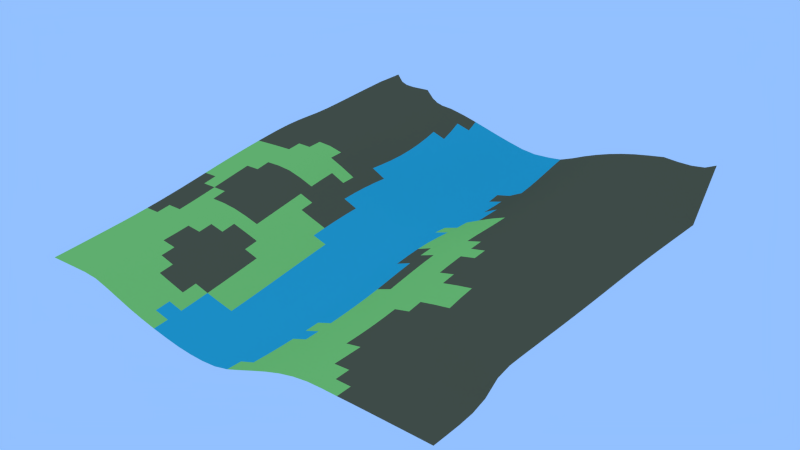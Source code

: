 # Source: Grid.027.blend  (saved by Blender 2.69.0; exported with 4.5.12 LTS)
import bpy
from mathutils import Matrix  # noqa: F401  (used for matrix-valued properties, if any)

bpy.ops.wm.read_factory_settings(use_empty=True)
scene = bpy.context.scene
scene.name = 'Scene'

# ---- collections
col_collection_1 = bpy.data.collections.new('Collection 1'); scene.collection.children.link(col_collection_1)

# ---- materials (node trees are filled in below, after node groups)
mat_grass_grass0_jm3 = bpy.data.materials.new('grass/grass0.jm3')
mat_grass_grass0_jm3.alpha_threshold = 0.0
mat_grass_grass0_jm3.use_transparent_shadow = False
mat_grass_grass0_jm3.diffuse_color = (0.3919, 0.8, 0.1586, 1.0)
mat_grass_grass0_jm3.roughness = 0.5
mat_grass_grass0_jm3.specular_intensity = 0.0
mat_grass_grass0_jm3.line_color = (0.0, 0.0, 0.0, 1.0)
mat_grass_grass1_jm3 = bpy.data.materials.new('grass/grass1.jm3')
mat_grass_grass1_jm3.alpha_threshold = 0.0
mat_grass_grass1_jm3.use_transparent_shadow = False
mat_grass_grass1_jm3.diffuse_color = (0.2639, 0.8, 0.09108, 1.0)
mat_grass_grass1_jm3.roughness = 0.5
mat_grass_grass1_jm3.specular_intensity = 0.0
mat_grass_grass1_jm3.line_color = (0.0, 0.0, 0.0, 1.0)
mat_mud_mud1_j3m = bpy.data.materials.new('mud/mud1.j3m')
mat_mud_mud1_j3m.alpha_threshold = 0.0
mat_mud_mud1_j3m.use_transparent_shadow = False
mat_mud_mud1_j3m.diffuse_color = (0.0386, 0.5074, 0.5705, 1.0)
mat_mud_mud1_j3m.roughness = 0.5
mat_mud_mud1_j3m.specular_intensity = 0.0
mat_mud_mud1_j3m.line_color = (0.0, 0.0, 0.0, 1.0)
mat_sand_sand0_jm3 = bpy.data.materials.new('sand/sand0.jm3')
mat_sand_sand0_jm3.alpha_threshold = 0.0
mat_sand_sand0_jm3.use_transparent_shadow = False
mat_sand_sand0_jm3.diffuse_color = (0.6725, 0.8689, 0.2102, 1.0)
mat_sand_sand0_jm3.roughness = 0.5
mat_sand_sand0_jm3.specular_intensity = 0.0
mat_sand_sand0_jm3.line_color = (0.0, 0.0, 0.0, 1.0)
mat_grass_grass2_jm3 = bpy.data.materials.new('grass/grass2.jm3')
mat_grass_grass2_jm3.alpha_threshold = 0.0
mat_grass_grass2_jm3.use_transparent_shadow = False
mat_grass_grass2_jm3.diffuse_color = (0.3065, 0.5173, 0.1043, 1.0)
mat_grass_grass2_jm3.roughness = 0.5
mat_grass_grass2_jm3.specular_intensity = 0.0
mat_grass_grass2_jm3.line_color = (0.0, 0.0, 0.0, 1.0)
mat_snow_snow1_jm3 = bpy.data.materials.new('snow/snow1.jm3')
mat_snow_snow1_jm3.alpha_threshold = 0.0
mat_snow_snow1_jm3.use_transparent_shadow = False
mat_snow_snow1_jm3.diffuse_color = (1.0, 1.0, 1.0, 1.0)
mat_snow_snow1_jm3.roughness = 0.5
mat_snow_snow1_jm3.specular_intensity = 0.6
mat_snow_snow1_jm3.line_color = (0.0, 0.0, 0.0, 1.0)
mat_stone_stone0_jm3 = bpy.data.materials.new('stone/stone0.jm3')
mat_stone_stone0_jm3.alpha_threshold = 0.0
mat_stone_stone0_jm3.use_transparent_shadow = False
mat_stone_stone0_jm3.diffuse_color = (0.3447, 0.4292, 0.4171, 1.0)
mat_stone_stone0_jm3.roughness = 0.5
mat_stone_stone0_jm3.line_color = (0.0, 0.0, 0.0, 1.0)
mat_snow_snow0_jm3 = bpy.data.materials.new('snow/snow0.jm3')
mat_snow_snow0_jm3.alpha_threshold = 0.0
mat_snow_snow0_jm3.use_transparent_shadow = False
mat_snow_snow0_jm3.diffuse_color = (0.6664, 0.7293, 0.8, 1.0)
mat_snow_snow0_jm3.roughness = 0.5
mat_snow_snow0_jm3.line_color = (0.0, 0.0, 0.0, 1.0)
mat_stone_stone1_jm3 = bpy.data.materials.new('stone/stone1.jm3')
mat_stone_stone1_jm3.alpha_threshold = 0.0
mat_stone_stone1_jm3.use_transparent_shadow = False
mat_stone_stone1_jm3.diffuse_color = (0.4219, 0.448, 0.448, 1.0)
mat_stone_stone1_jm3.roughness = 0.5
mat_stone_stone1_jm3.line_color = (0.0, 0.0, 0.0, 1.0)
mat_stone_stone2_jm3 = bpy.data.materials.new('stone/stone2.jm3')
mat_stone_stone2_jm3.alpha_threshold = 0.0
mat_stone_stone2_jm3.use_transparent_shadow = False
mat_stone_stone2_jm3.diffuse_color = (0.3449, 0.3672, 0.3672, 1.0)
mat_stone_stone2_jm3.roughness = 0.5
mat_stone_stone2_jm3.line_color = (0.0, 0.0, 0.0, 1.0)
mat_grass_grass3_jm3 = bpy.data.materials.new('grass/grass3.jm3')
mat_grass_grass3_jm3.alpha_threshold = 0.0
mat_grass_grass3_jm3.use_transparent_shadow = False
mat_grass_grass3_jm3.diffuse_color = (0.1797, 0.281, 0.1422, 1.0)
mat_grass_grass3_jm3.roughness = 0.5
mat_grass_grass3_jm3.line_color = (0.0, 0.0, 0.0, 1.0)
mat_dirt_dirt02_jm3 = bpy.data.materials.new('dirt/dirt02.jm3')
mat_dirt_dirt02_jm3.alpha_threshold = 0.0
mat_dirt_dirt02_jm3.use_transparent_shadow = False
mat_dirt_dirt02_jm3.diffuse_color = (0.1679, 0.134, 0.06481, 1.0)
mat_dirt_dirt02_jm3.roughness = 0.5
mat_dirt_dirt02_jm3.line_color = (0.0, 0.0, 0.0, 1.0)
mat_stadtgebiet = bpy.data.materials.new('Stadtgebiet')
mat_stadtgebiet.alpha_threshold = 0.0
mat_stadtgebiet.use_transparent_shadow = False
mat_stadtgebiet.diffuse_color = (0.8, 0.09387, 0.0633, 1.0)
mat_stadtgebiet.roughness = 0.5
mat_stadtgebiet.line_color = (0.0, 0.0, 0.0, 1.0)
mat_marmor_marmor1_jm3 = bpy.data.materials.new('marmor/marmor1.jm3')
mat_marmor_marmor1_jm3.alpha_threshold = 0.0
mat_marmor_marmor1_jm3.use_transparent_shadow = False
mat_marmor_marmor1_jm3.diffuse_color = (0.2491, 0.3032, 0.3032, 1.0)
mat_marmor_marmor1_jm3.roughness = 0.5
mat_marmor_marmor1_jm3.line_color = (0.0, 0.0, 0.0, 1.0)
mat_sand_sand2_jm3 = bpy.data.materials.new('sand/sand2.jm3')
mat_sand_sand2_jm3.alpha_threshold = 0.0
mat_sand_sand2_jm3.use_transparent_shadow = False
mat_sand_sand2_jm3.diffuse_color = (0.7328, 0.8, 0.1837, 1.0)
mat_sand_sand2_jm3.roughness = 0.5
mat_sand_sand2_jm3.line_color = (0.0, 0.0, 0.0, 1.0)

# ---- material node trees

# ---- world
world_world = bpy.data.worlds.new('World'); scene.world = world_world
world_world.color = (0.2903, 0.53, 1.0)
world_world.use_sun_shadow = False
world_world.sun_shadow_jitter_overblur = 0.0
world_world.cycles.sampling_method = 'MANUAL'
world_world.cycles.sample_map_resolution = 256

# ---- meshes
me_grid_027 = bpy.data.meshes.new('Grid.027')
me_grid_027.from_pydata([(110.2, -114.1, -5.147), (102.6, -114.1, -5.13), (95.03, -114.1, -5.121), (87.43, -114.1, -5.122), (79.84, -114.1, -5.134), (72.24, -114.1, -5.154), (110.2, -106.5, -5.123), (102.6, -106.5, -5.096), (95.03, -106.5, -5.071), (87.43, -106.5, -5.052), (79.84, -106.5, -5.046), (72.24, -106.5, -5.051), (64.65, -106.5, -5.043), (110.2, -98.88, -4.989), (102.6, -98.88, -4.959), (95.03, -98.88, -4.935), (87.44, -98.89, -4.911), (79.84, -98.9, -4.91), (72.24, -98.9, -4.922), (64.65, -98.92, -4.905), (110.2, -91.28, -4.384), (102.6, -91.28, -4.402), (95.03, -91.28, -4.488), (87.44, -91.29, -4.536), (79.84, -91.29, -4.612), (72.24, -91.3, -4.695), (64.65, -91.31, -4.706), (57.04, -91.35, -4.703), (-56.96, -92.19, -11.55), (110.2, -83.68, -2.249), (102.6, -83.68, -2.581), (95.03, -83.69, -3.24), (87.44, -83.69, -3.599), (79.84, -83.69, -3.956), (72.24, -83.7, -4.256), (64.65, -83.72, -4.376), (57.04, -83.75, -4.482), (49.44, -83.81, -5.254), (-56.95, -84.5, -10.4), (110.2, -76.08, 2.825), (102.6, -76.08, 1.543), (95.03, -76.09, -0.5835), (87.44, -76.09, -1.698), (79.84, -76.09, -2.699), (72.24, -76.1, -3.467), (64.64, -76.12, -3.842), (57.04, -76.16, -4.144), (49.43, -76.21, -5.042), (41.83, -76.27, -6.631), (-49.35, -76.79, -11.41), (-56.95, -76.82, -9.208), (-64.54, -76.85, -7.005), (110.2, -68.49, 4.405), (102.6, -68.49, 4.024), (95.03, -68.49, 2.725), (87.44, -68.49, 1.093), (79.84, -68.49, -0.7448), (72.24, -68.5, -2.235), (64.64, -68.53, -3.05), (57.04, -68.57, -3.61), (49.43, -68.62, -4.648), (-41.75, -69.11, -12.34), (-49.35, -69.14, -10.19), (-56.94, -69.16, -8.0), (-64.53, -69.18, -5.86), (-72.13, -69.2, -4.02), (-79.72, -69.23, -3.118), (110.2, -60.89, 4.541), (102.6, -60.89, 4.52), (95.03, -60.89, 4.252), (87.44, -60.89, 3.359), (79.84, -60.9, 1.496), (72.24, -60.9, -0.6306), (64.64, -60.93, -1.99), (57.04, -60.98, -2.828), (49.43, -61.02, -4.006), (-49.34, -61.5, -8.953), (-56.94, -61.52, -6.773), (-64.53, -61.53, -4.7), (110.2, -53.29, 4.521), (102.6, -53.29, 4.535), (95.03, -53.3, 4.526), (87.44, -53.3, 4.33), (79.84, -53.3, 3.339), (72.24, -53.31, 1.103), (64.64, -53.34, -0.6744), (57.03, -53.38, -1.749), (-56.93, -53.89, -5.528), (-110.1, -54.12, -1.33), (110.2, -45.7, 4.498), (102.6, -45.7, 4.513), (95.03, -45.7, 4.531), (87.44, -45.7, 4.528), (79.84, -45.7, 4.219), (72.24, -45.71, 2.599), (-102.5, -46.44, -0.1823), (-110.1, -46.47, -0.2808), (110.2, -38.1, 4.483), (102.6, -38.1, 4.505), (95.03, -38.1, 4.538), (87.44, -38.11, 4.58), (79.84, -38.11, 4.574), (72.24, -38.11, 3.867), (-56.93, -38.68, -2.994), (-102.5, -38.81, 0.9975), (-110.1, -38.83, 0.8538), (110.2, -30.51, 4.488), (102.6, -30.51, 4.531), (95.03, -30.51, 4.592), (87.43, -30.51, 4.666), (79.84, -30.52, 4.739), (72.24, -30.52, 4.518), (-64.52, -31.1, 0.3087), (-72.12, -31.11, 1.854), (-79.71, -31.13, 2.539), (-110.1, -31.21, 2.055), (110.2, -22.91, 4.526), (102.6, -22.91, 4.604), (95.03, -22.92, 4.704), (87.43, -22.92, 4.821), (79.83, -22.93, 4.951), (72.24, -22.94, 4.908), (64.64, -22.96, 4.155), (57.03, -22.99, 2.924), (-56.93, -23.5, -0.4412), (-64.53, -23.51, 1.658), (-72.12, -23.52, 3.273), (-79.72, -23.54, 3.961), (-87.31, -23.56, 3.904), (110.2, -15.32, 4.601), (102.6, -15.32, 4.726), (95.03, -15.33, 4.883), (87.43, -15.34, 5.069), (79.83, -15.34, 5.262), (72.23, -15.35, 5.261), (64.63, -15.37, 4.719), (57.03, -15.41, 3.664), (49.43, -15.45, 2.213), (-64.53, -15.93, 3.045), (-72.12, -15.94, 4.737), (-79.72, -15.96, 5.4), (-87.31, -15.97, 5.288), (110.2, -7.728, 4.715), (102.6, -7.734, 4.903), (95.02, -7.742, 5.137), (87.42, -7.752, 5.397), (79.82, -7.761, 5.612), (72.23, -7.771, 5.608), (64.63, -7.79, 5.174), (57.03, -7.823, 4.257), (-41.74, -8.315, -3.208), (-64.53, -8.354, 4.45), (-72.12, -8.364, 6.232), (-79.72, -8.372, 6.829), (110.2, -0.1372, 4.865), (102.6, -0.1462, 5.126), (95.02, -0.1569, 5.425), (87.42, -0.168, 5.719), (79.82, -0.1776, 5.914), (72.22, -0.1893, 5.906), (64.62, -0.2119, 5.555), (57.02, -0.2454, 4.758), (-41.74, -0.7338, -2.398), (-49.34, -0.7484, 0.4477), (110.2, 7.452, 5.034), (102.6, 7.442, 5.347), (95.01, 7.43, 5.672), (87.41, 7.419, 5.966), (79.82, 7.408, 6.142), (72.22, 7.391, 6.148), (64.62, 7.362, 5.875), (57.02, 7.325, 5.188), (49.42, 7.286, 4.032), (-49.33, 6.834, 1.334), (110.2, 15.04, 5.188), (102.6, 15.03, 5.517), (95.01, 15.02, 5.844), (87.41, 15.01, 6.132), (79.81, 14.99, 6.304), (72.21, 14.97, 6.341), (64.61, 14.93, 6.142), (57.01, 14.88, 5.525), (49.41, 14.84, 4.381), (41.81, 14.81, 2.627), (110.2, 22.63, 5.297), (102.6, 22.62, 5.622), (95.01, 22.61, 5.943), (87.41, 22.6, 6.228), (79.81, 22.58, 6.407), (72.21, 22.54, 6.485), (64.61, 22.48, 6.352), (57.0, 22.42, 5.768), (49.4, 22.37, 4.564), (41.8, 22.34, 2.73), (-94.89, 21.97, 10.68), (-102.5, 22.0, 10.26), (-110.1, 22.04, 9.751), (110.2, 30.23, 5.352), (102.6, 30.22, 5.666), (95.01, 30.2, 5.977), (87.41, 30.19, 6.26), (79.81, 30.17, 6.455), (72.2, 30.1, 6.588), (64.6, 30.01, 6.515), (56.99, 29.93, 5.925), (49.39, 29.88, 4.683), (41.79, 29.84, 2.827), (-49.3, 29.58, 2.579), (-56.89, 29.58, 6.328), (-87.3, 29.55, 11.51), (-94.89, 29.54, 11.39), (-102.5, 29.56, 11.04), (-110.1, 29.6, 10.55), (110.2, 37.82, 5.355), (102.6, 37.81, 5.655), (95.01, 37.8, 5.95), (87.41, 37.79, 6.23), (79.81, 37.74, 6.454), (72.19, 37.62, 6.661), (64.58, 37.5, 6.641), (56.97, 37.4, 6.079), (49.37, 37.33, 4.86), (41.77, 37.31, 3.004), (-56.86, 37.15, 6.232), (-64.47, 37.16, 9.61), (-72.08, 37.16, 11.22), (-79.69, 37.15, 11.59), (-87.29, 37.12, 11.79), (-94.89, 37.11, 11.8), (-102.5, 37.12, 11.55), (-110.1, 37.15, 11.12), (110.2, 45.42, 5.305), (102.6, 45.41, 5.594), (95.01, 45.4, 5.868), (87.41, 45.37, 6.141), (79.8, 45.27, 6.428), (72.18, 45.08, 6.747), (64.55, 44.9, 6.799), (56.94, 44.78, 6.28), (49.33, 44.72, 5.094), (41.74, 44.71, 3.236), (34.15, 44.74, 0.7609), (26.57, 44.81, -2.29), (-56.81, 44.68, 5.842), (-64.42, 44.72, 9.26), (-72.04, 44.74, 11.05), (-79.66, 44.73, 11.5), (-87.28, 44.7, 11.79), (-94.88, 44.67, 11.9), (-102.5, 44.68, 11.72), (-110.1, 44.71, 11.37), (110.2, 53.01, 5.198), (102.6, 52.99, 5.476), (95.01, 52.97, 5.743), (87.4, 52.87, 6.047), (79.78, 52.65, 6.467), (72.14, 52.39, 6.928), (64.51, 52.19, 7.052), (56.89, 52.07, 6.557), (49.29, 52.03, 5.386), (41.7, 52.04, 3.516), (34.11, 52.11, 0.9983), (26.54, 52.21, -2.106), (-56.73, 52.14, 5.458), (-64.32, 52.2, 8.673), (-71.94, 52.26, 10.66), (-79.6, 52.28, 11.25), (-87.25, 52.25, 11.59), (-94.86, 52.23, 11.75), (-102.5, 52.23, 11.64), (-110.1, 52.26, 11.34), (110.2, 60.32, 5.064), (102.6, 60.26, 5.404), (94.98, 60.14, 5.765), (87.36, 59.95, 6.19), (79.72, 59.7, 6.749), (72.07, 59.46, 7.321), (64.43, 59.31, 7.475), (56.82, 59.23, 6.971), (49.22, 59.23, 5.783), (41.64, 59.29, 3.893), (34.07, 59.4, 1.332), (26.5, 59.55, -1.861), (18.94, 59.74, -5.608), (-56.6, 59.49, 5.351), (-64.14, 59.58, 8.23), (-71.74, 59.68, 10.26), (-79.41, 59.75, 11.04), (-87.1, 59.76, 11.4), (-94.74, 59.74, 11.6), (-102.3, 59.74, 11.56), (-109.9, 59.77, 11.34), (110.2, 66.51, 4.953), (102.6, 66.53, 5.534), (94.91, 66.47, 6.12), (87.26, 66.41, 6.717), (79.61, 66.36, 7.386), (71.96, 66.29, 8.011), (64.33, 66.26, 8.141), (56.72, 66.27, 7.596), (49.13, 66.34, 6.371), (41.57, 66.46, 4.457), (34.01, 66.62, 1.854), (26.45, 66.82, -1.443), (18.9, 67.06, -5.337), (-56.43, 66.72, 5.657), (-63.88, 66.83, 8.219), (-71.39, 66.98, 10.14), (-78.99, 67.11, 11.12), (-86.65, 67.15, 11.55), (-94.28, 67.15, 11.85), (-101.9, 67.18, 11.9), (-109.5, 67.22, 11.78), (110.2, 71.33, 4.869), (102.5, 71.74, 5.84), (94.8, 72.07, 6.756), (87.12, 72.42, 7.595), (79.45, 72.73, 8.396), (71.8, 72.94, 9.029), (64.18, 73.09, 9.102), (56.59, 73.22, 8.491), (49.03, 73.37, 7.214), (41.48, 73.55, 5.26), (33.94, 73.76, 2.612), (26.39, 74.01, -0.7542), (-56.24, 73.81, 6.399), (-63.54, 73.94, 8.702), (-70.9, 74.13, 10.49), (-78.35, 74.33, 11.57), (-85.88, 74.44, 12.09), (-93.44, 74.49, 12.53), (-101.1, 74.56, 12.71), (-108.8, 74.65, 12.64), (110.2, 74.92, 4.808), (102.4, 76.18, 6.339), (94.64, 77.3, 7.702), (86.93, 78.29, 8.843), (79.25, 79.06, 9.784), (71.6, 79.55, 10.39), (63.99, 79.88, 10.37), (56.43, 80.12, 9.663), (48.89, 80.34, 8.3), (41.37, 80.58, 6.283), (33.86, 80.84, 3.594), (26.33, 81.14, 0.205), (-56.05, 80.77, 7.561), (-63.15, 80.92, 9.643), (-70.29, 81.17, 11.3), (-77.54, 81.45, 12.4), (-84.91, 81.66, 12.96), (-92.37, 81.8, 13.44), (-99.98, 81.96, 13.76), (-107.8, 82.13, 13.76), (110.2, 77.43, 4.766), (102.3, 80.29, 7.153), (94.42, 82.64, 9.11), (86.68, 84.39, 10.57), (78.99, 85.58, 11.6), (71.34, 86.29, 12.11), (63.75, 86.72, 11.94), (56.23, 87.02, 11.07), (48.74, 87.29, 9.573), (41.26, 87.56, 7.46), (33.79, 87.87, 4.723), (26.28, 88.21, 1.339), (-55.92, 87.55, 9.062), (-62.72, 87.73, 10.95), (-69.57, 88.08, 12.49), (-76.6, 88.49, 13.58), (-83.79, 88.81, 14.14), (-91.1, 89.08, 14.56), (-98.64, 89.4, 14.96), (-106.6, 89.73, 15.06), (110.2, 78.99, 4.74), (102.0, 84.92, 8.664), (94.09, 88.84, 11.31), (86.37, 91.19, 12.94), (78.66, 92.57, 13.9), (71.0, 93.28, 14.17), (63.45, 93.68, 13.75), (55.98, 93.96, 12.66), (48.56, 94.22, 10.97), (41.15, 94.51, 8.731), (33.73, 94.85, 5.929), (26.26, 95.23, 2.548), (-49.3, 94.22, 8.891), (-55.93, 94.12, 10.81), (-62.27, 94.32, 12.49), (-68.68, 94.83, 13.95), (-75.49, 95.52, 15.08), (-82.57, 95.88, 15.63), (-89.61, 96.27, 15.98), (-96.91, 96.87, 16.39), (-104.9, 97.56, 16.63), (110.2, 79.63, 4.729), (101.3, 92.41, 12.05), (93.59, 97.01, 14.84), (86.03, 99.11, 16.14), (78.28, 100.3, 16.75), (70.55, 100.6, 16.53), (63.05, 100.8, 15.72), (55.68, 100.9, 14.34), (48.37, 101.1, 12.42), (41.06, 101.4, 10.03), (33.72, 101.8, 7.156), (26.32, 102.2, 3.777), (-50.1, 100.7, 11.12), (-56.26, 100.4, 12.71), (-61.74, 100.5, 14.11), (-67.42, 101.4, 15.48), (-74.14, 102.8, 16.83), (-81.41, 102.8, 17.37), (-87.89, 103.2, 17.67), (-94.5, 104.2, 18.08), (-102.5, 105.9, 18.59), (104.1, 111.8, 22.08), (99.44, 109.1, 20.64), (92.94, 108.1, 20.14), (85.87, 108.1, 20.1), (77.86, 108.9, 20.15), (69.84, 108.1, 19.04), (62.53, 107.9, 17.71), (55.33, 107.8, 15.99), (48.16, 108.0, 13.84), (40.98, 108.2, 11.29), (33.78, 108.6, 8.348), (26.52, 109.1, 5.007), (-43.89, 107.9, 11.8), (-51.98, 107.2, 13.72), (-57.29, 106.0, 14.68), (-61.02, 106.0, 15.58), (-65.15, 107.3, 16.72), (-72.27, 111.3, 18.96), (-81.08, 109.5, 19.17), (-86.09, 109.5, 19.33), (-90.77, 111.0, 19.82), (-97.88, 116.0, 21.2), (64.65, -114.2, -5.172), (57.05, -114.2, -5.18), (49.44, -114.2, -5.462), (41.84, -114.3, -6.513), (34.24, -114.4, -8.37), (26.63, -114.5, -10.87), (19.03, -114.6, -13.75), (11.43, -114.6, -16.81), (3.826, -114.7, -19.7), (-3.776, -114.8, -21.53), (-11.38, -114.9, -22.08), (-18.98, -115.0, -21.88), (-26.59, -115.1, -21.14), (-34.19, -115.1, -19.96), (-41.79, -115.2, -18.42), (-49.39, -115.3, -16.61), (-57.0, -115.4, -14.52), (-64.6, -115.4, -12.18), (-72.2, -115.5, -9.669), (-79.81, -115.6, -7.45), (-87.41, -115.7, -6.846), (-95.02, -115.8, -6.96), (-102.6, -115.9, -7.103), (-110.2, -116.0, -7.247), (57.05, -106.6, -5.014), (49.44, -106.6, -5.356), (41.84, -106.7, -6.565), (34.24, -106.8, -8.553), (26.63, -106.8, -11.12), (19.03, -106.9, -14.03), (11.43, -107.0, -17.06), (3.828, -107.0, -19.84), (-3.773, -107.1, -21.47), (-11.37, -107.2, -21.83), (-18.98, -107.3, -21.44), (-26.58, -107.3, -20.55), (-34.18, -107.4, -19.26), (-41.78, -107.5, -17.63), (-49.38, -107.6, -15.77), (-56.98, -107.6, -13.64), (-64.59, -107.7, -11.3), (-72.19, -107.8, -8.85), (-79.79, -107.8, -6.798), (-87.39, -107.9, -6.291), (-95.0, -108.0, -6.393), (-102.6, -108.1, -6.513), (-110.2, -108.2, -6.631), (57.05, -98.95, -4.859), (49.44, -99.01, -5.307), (41.84, -99.07, -6.674), (34.23, -99.14, -8.753), (26.63, -99.2, -11.34), (19.03, -99.25, -14.23), (11.43, -99.3, -17.21), (3.828, -99.35, -19.89), (-3.772, -99.41, -21.33), (-11.37, -99.48, -21.47), (-18.97, -99.57, -20.9), (-26.57, -99.64, -19.85), (-34.17, -99.72, -18.45), (-41.77, -99.79, -16.75), (-49.37, -99.85, -14.81), (-56.97, -99.9, -12.64), (-64.57, -99.96, -10.31), (-72.17, -100.0, -7.94), (-79.77, -100.1, -6.092), (-87.38, -100.1, -5.728), (-94.98, -100.2, -5.816), (-102.6, -100.3, -5.911), (-110.2, -100.4, -6.003), (49.44, -91.4, -5.301), (41.83, -91.46, -6.764), (34.23, -91.52, -8.884), (26.63, -91.58, -11.46), (19.03, -91.63, -14.31), (11.42, -91.67, -17.22), (3.826, -91.71, -19.78), (-3.772, -91.76, -21.05), (-11.37, -91.82, -20.99), (-18.97, -91.9, -20.25), (-26.57, -91.97, -19.06), (-34.17, -92.03, -17.54), (-41.77, -92.09, -15.75), (-49.37, -92.15, -13.74), (-64.56, -92.23, -9.244), (-72.16, -92.27, -6.972), (-79.76, -92.33, -5.361), (-87.36, -92.4, -5.145), (-94.97, -92.49, -5.217), (-102.6, -92.57, -5.286), (-110.2, -92.66, -5.354), (41.83, -83.86, -6.778), (34.23, -83.92, -8.889), (26.62, -83.97, -11.44), (19.02, -84.01, -14.23), (11.42, -84.05, -17.06), (3.824, -84.08, -19.51), (-3.773, -84.12, -20.64), (-11.37, -84.18, -20.42), (-18.97, -84.24, -19.51), (-26.57, -84.31, -18.18), (-34.16, -84.36, -16.55), (-41.76, -84.41, -14.67), (-49.36, -84.46, -12.6), (-64.55, -84.53, -8.136), (-72.15, -84.56, -5.993), (-79.75, -84.61, -4.648), (-87.35, -84.68, -4.526), (-94.95, -84.76, -4.577), (-102.6, -84.84, -4.626), (-110.2, -84.91, -4.673), (34.22, -76.32, -8.737), (26.62, -76.37, -11.26), (19.02, -76.41, -14.01), (11.42, -76.44, -16.8), (3.821, -76.47, -19.17), (-3.774, -76.5, -20.18), (-11.37, -76.55, -19.78), (-18.97, -76.61, -18.69), (-26.56, -76.66, -17.23), (-34.16, -76.71, -15.49), (-41.76, -76.75, -13.53), (-72.14, -76.87, -5.024), (-79.73, -76.91, -3.915), (-87.34, -76.97, -3.843), (-94.94, -77.04, -3.878), (-102.5, -77.12, -3.911), (-110.1, -77.19, -3.945), (41.83, -68.67, -6.284), (34.22, -68.72, -8.401), (26.62, -68.77, -10.91), (19.02, -68.81, -13.64), (11.42, -68.84, -16.4), (3.819, -68.87, -18.73), (-3.776, -68.9, -19.61), (-11.37, -68.94, -19.08), (-18.97, -68.98, -17.83), (-26.56, -69.03, -16.22), (-34.16, -69.07, -14.37), (-87.32, -69.29, -3.072), (-94.93, -69.35, -3.097), (-102.5, -69.42, -3.124), (-110.1, -69.48, -3.155), (41.82, -61.07, -5.712), (34.22, -61.12, -7.866), (26.62, -61.17, -10.39), (19.01, -61.21, -13.14), (11.41, -61.25, -15.89), (3.816, -61.28, -18.19), (-3.778, -61.3, -18.98), (-11.37, -61.33, -18.29), (-18.97, -61.37, -16.9), (-26.56, -61.41, -15.16), (-34.15, -61.44, -13.22), (-41.75, -61.47, -11.13), (-72.12, -61.54, -3.001), (-79.72, -61.57, -2.225), (-87.32, -61.62, -2.191), (-94.92, -61.68, -2.214), (-102.5, -61.74, -2.246), (-110.1, -61.79, -2.287), (49.43, -53.43, -3.108), (41.82, -53.48, -4.915), (34.22, -53.53, -7.134), (26.62, -53.57, -9.7), (19.01, -53.62, -12.49), (11.41, -53.66, -15.27), (3.814, -53.69, -17.58), (-3.78, -53.71, -18.27), (-11.37, -53.74, -17.44), (-18.97, -53.77, -15.92), (-26.56, -53.8, -14.08), (-34.15, -53.83, -12.05), (-41.75, -53.85, -9.899), (-49.34, -53.88, -7.699), (-64.53, -53.9, -3.512), (-72.12, -53.91, -1.904), (-79.71, -53.94, -1.215), (-87.31, -53.98, -1.186), (-94.91, -54.03, -1.216), (-102.5, -54.08, -1.267), (64.64, -45.74, 0.8257), (57.04, -45.78, -0.4534), (49.43, -45.83, -2.002), (41.83, -45.88, -3.927), (34.22, -45.93, -6.208), (26.62, -45.98, -8.818), (19.01, -46.02, -11.66), (11.41, -46.07, -14.52), (3.813, -46.11, -16.86), (-3.782, -46.13, -17.47), (-11.37, -46.15, -16.53), (-18.97, -46.18, -14.92), (-26.56, -46.2, -12.99), (-34.15, -46.23, -10.88), (-41.74, -46.25, -8.673), (-49.34, -46.26, -6.44), (-56.93, -46.28, -4.265), (-64.52, -46.29, -2.276), (-72.12, -46.3, -0.7376), (-79.71, -46.32, -0.07383), (-87.31, -46.36, -0.05476), (-94.91, -46.4, -0.1035), (64.64, -38.14, 2.314), (57.04, -38.18, 0.8675), (49.43, -38.23, -0.8179), (41.83, -38.28, -2.809), (34.22, -38.33, -5.119), (26.62, -38.38, -7.746), (19.02, -38.43, -10.62), (11.41, -38.48, -13.57), (3.813, -38.52, -15.99), (-3.782, -38.55, -16.59), (-11.37, -38.57, -15.59), (-18.97, -38.59, -13.91), (-26.56, -38.61, -11.91), (-34.15, -38.63, -9.731), (-41.74, -38.65, -7.463), (-49.34, -38.66, -5.188), (-64.52, -38.69, -1.016), (-72.12, -38.7, 0.5034), (-79.71, -38.72, 1.183), (-87.31, -38.75, 1.191), (-94.91, -38.78, 1.113), (64.64, -30.55, 3.407), (57.04, -30.59, 1.995), (49.43, -30.63, 0.3197), (41.83, -30.68, -1.654), (34.22, -30.73, -3.949), (26.62, -30.78, -6.56), (19.02, -30.84, -9.425), (11.41, -30.89, -12.4), (3.814, -30.94, -14.94), (-3.782, -30.98, -15.61), (-11.37, -31.0, -14.6), (-18.97, -31.01, -12.89), (-26.56, -31.03, -10.85), (-34.15, -31.04, -8.618), (-41.74, -31.06, -6.291), (-49.34, -31.07, -3.959), (-56.93, -31.09, -1.715), (-87.31, -31.15, 2.524), (-94.91, -31.18, 2.406), (-102.5, -31.2, 2.249), (49.43, -23.04, 1.33), (41.83, -23.08, -0.5643), (34.23, -23.13, -2.8), (26.62, -23.18, -5.375), (19.02, -23.24, -8.22), (11.42, -23.3, -11.19), (3.816, -23.36, -13.8), (-3.782, -23.4, -14.57), (-11.37, -23.42, -13.63), (-18.97, -23.43, -11.92), (-26.56, -23.45, -9.852), (-34.15, -23.46, -7.573), (-41.74, -23.48, -5.178), (-49.34, -23.49, -2.765), (-94.91, -23.58, 3.741), (-102.5, -23.59, 3.536), (-110.1, -23.59, 3.292), (41.83, -15.49, 0.3855), (34.23, -15.54, -1.808), (26.62, -15.59, -4.334), (19.02, -15.64, -7.155), (11.42, -15.7, -10.1), (3.818, -15.77, -12.72), (-3.78, -15.82, -13.57), (-11.37, -15.84, -12.73), (-18.97, -15.85, -11.05), (-26.56, -15.87, -8.956), (-34.15, -15.88, -6.622), (-41.74, -15.9, -4.144), (-49.34, -15.91, -1.626), (-56.93, -15.92, 0.8204), (-94.91, -15.98, 5.07), (-102.5, -15.98, 4.816), (-110.1, -15.97, 4.521), (49.43, -7.861, 2.933), (41.83, -7.903, 1.177), (34.23, -7.947, -0.9882), (26.62, -7.993, -3.481), (19.02, -8.044, -6.287), (11.42, -8.103, -9.251), (3.821, -8.173, -11.85), (-3.778, -8.229, -12.72), (-11.37, -8.256, -11.97), (-18.97, -8.272, -10.32), (-26.56, -8.286, -8.208), (-34.15, -8.301, -5.799), (-49.34, -8.329, -0.5457), (-56.93, -8.342, 2.072), (-87.31, -8.377, 6.638), (-94.91, -8.378, 6.357), (-102.5, -8.373, 6.052), (-110.1, -8.36, 5.709), (49.42, -0.2835, 3.522), (41.82, -0.3228, 1.82), (34.22, -0.362, -0.327), (26.62, -0.402, -2.879), (19.03, -0.4454, -5.704), (11.43, -0.4978, -8.68), (3.824, -0.565, -11.26), (-3.775, -0.6268, -12.1), (-11.37, -0.6602, -11.41), (-18.96, -0.682, -9.803), (-26.56, -0.7006, -7.643), (-34.15, -0.7178, -5.132), (-56.93, -0.7616, 3.268), (-64.53, -0.7733, 5.84), (-72.12, -0.7828, 7.687), (-79.72, -0.7871, 8.166), (-87.31, -0.7853, 7.914), (-94.9, -0.7787, 7.572), (-102.5, -0.7661, 7.212), (-110.1, -0.7465, 6.822), (41.82, 7.249, 2.348), (34.22, 7.215, 0.1091), (26.62, 7.183, -2.538), (19.03, 7.152, -5.435), (11.43, 7.112, -8.47), (3.828, 7.054, -11.03), (-3.772, 6.989, -11.8), (-11.37, 6.947, -11.13), (-18.96, 6.916, -9.515), (-26.55, 6.891, -7.275), (-34.15, 6.868, -4.641), (-41.74, 6.849, -1.733), (-56.93, 6.821, 4.385), (-64.52, 6.81, 7.135), (-72.12, 6.801, 9.007), (-79.72, 6.799, 9.354), (-87.31, 6.803, 9.086), (-94.9, 6.816, 8.708), (-102.5, 6.836, 8.296), (-110.1, 6.862, 7.86), (34.22, 14.78, 0.2962), (26.62, 14.76, -2.482), (19.02, 14.74, -5.541), (11.43, 14.72, -8.667), (3.832, 14.68, -11.16), (-3.767, 14.62, -11.8), (-11.36, 14.57, -11.11), (-18.96, 14.52, -9.451), (-26.55, 14.49, -7.13), (-34.14, 14.46, -4.362), (-41.73, 14.43, -1.268), (-49.33, 14.42, 2.025), (-56.92, 14.41, 5.318), (-64.52, 14.4, 8.267), (-72.12, 14.39, 10.04), (-79.71, 14.39, 10.3), (-87.31, 14.39, 10.11), (-94.9, 14.4, 9.756), (-102.5, 14.42, 9.316), (-110.1, 14.46, 8.835), (34.21, 22.32, 0.3056), (26.61, 22.32, -2.594), (19.02, 22.32, -5.834), (11.43, 22.33, -9.115), (3.836, 22.31, -11.6), (-3.761, 22.26, -12.1), (-11.36, 22.19, -11.31), (-18.95, 22.13, -9.624), (-26.54, 22.08, -7.221), (-34.13, 22.04, -4.317), (-41.72, 22.02, -1.046), (-49.32, 22.0, 2.467), (-56.91, 21.99, 6.015), (-64.51, 21.99, 9.139), (-72.11, 21.98, 10.74), (-79.71, 21.97, 11.0), (-87.3, 21.97, 10.93), (34.2, 29.84, 0.3647), (26.6, 29.85, -2.618), (19.02, 29.88, -6.018), (11.43, 29.92, -9.519), (3.839, 29.94, -12.09), (-3.756, 29.9, -12.53), (-11.35, 29.82, -11.68), (-18.94, 29.74, -9.968), (-26.53, 29.67, -7.523), (-34.12, 29.62, -4.511), (-41.71, 29.59, -1.108), (-64.5, 29.58, 9.558), (-72.1, 29.58, 11.12), (-79.7, 29.56, 11.43), (34.18, 37.32, 0.5392), (26.59, 37.35, -2.485), (19.01, 37.41, -5.979), (11.42, 37.49, -9.674), (3.839, 37.54, -12.44), (-3.753, 37.52, -12.96), (-11.35, 37.42, -12.13), (-18.94, 37.33, -10.43), (-26.53, 37.24, -7.965), (-34.11, 37.18, -4.889), (-41.69, 37.15, -1.404), (-49.27, 37.14, 2.373), (18.99, 44.91, -5.854), (11.41, 45.02, -9.653), (3.836, 45.11, -12.58), (-3.755, 45.1, -13.18), (-11.35, 44.99, -12.41), (-18.94, 44.88, -10.76), (-26.52, 44.77, -8.31), (-34.09, 44.7, -5.209), (-41.66, 44.66, -1.702), (-49.23, 44.66, 2.032), (18.97, 52.35, -5.743), (11.4, 52.52, -9.628), (3.826, 52.64, -12.52), (-3.765, 52.61, -13.12), (-11.36, 52.5, -12.37), (-18.95, 52.36, -10.73), (-26.52, 52.24, -8.265), (-34.07, 52.15, -5.142), (-41.62, 52.1, -1.679), (-49.17, 52.1, 1.889), (11.38, 59.96, -9.586), (3.806, 60.09, -12.3), (-3.789, 60.05, -12.76), (-11.39, 59.91, -11.92), (-18.97, 59.76, -10.2), (-26.53, 59.61, -7.664), (-34.07, 59.5, -4.557), (-41.58, 59.44, -1.227), (-49.09, 59.44, 2.11), (11.34, 67.32, -9.375), (3.768, 67.45, -11.74), (-3.836, 67.39, -12.02), (-11.44, 67.23, -11.04), (-19.02, 67.05, -9.16), (-26.57, 66.88, -6.544), (-34.08, 66.75, -3.502), (-41.55, 66.67, -0.3542), (-49.0, 66.66, 2.732), (18.85, 74.3, -4.768), (11.29, 74.58, -8.755), (3.701, 74.69, -10.7), (-3.915, 74.62, -10.8), (-11.52, 74.44, -9.67), (-19.1, 74.24, -7.603), (-26.64, 74.04, -4.934), (-34.13, 73.89, -2.02), (-41.56, 73.79, 0.9179), (-48.92, 73.76, 3.761), (18.79, 81.46, -3.868), (11.22, 81.75, -7.608), (3.6, 81.83, -9.187), (-4.037, 81.74, -9.078), (-11.66, 81.55, -7.782), (-19.24, 81.32, -5.578), (-26.78, 81.1, -2.934), (-34.25, 80.91, -0.1659), (-41.62, 80.78, 2.57), (-48.89, 80.73, 5.174), (18.73, 88.57, -2.674), (11.12, 88.84, -5.964), (3.455, 88.9, -7.194), (-4.21, 88.78, -6.906), (-11.85, 88.57, -5.424), (-19.44, 88.31, -3.184), (-26.99, 88.06, -0.6281), (-34.46, 87.84, 1.985), (-41.81, 87.66, 4.522), (-48.98, 87.55, 6.903), (18.7, 95.64, -1.282), (11.01, 95.93, -4.004), (3.257, 95.94, -4.885), (-4.446, 95.78, -4.36), (-12.1, 95.52, -2.725), (-19.71, 95.24, -0.5158), (-27.29, 94.96, 1.913), (-34.8, 94.69, 4.366), (-42.19, 94.44, 6.72), (18.76, 102.7, 0.2722), (10.89, 103.2, -1.822), (2.961, 103.0, -2.354), (-4.769, 102.7, -1.548), (-12.41, 102.4, 0.1741), (-20.03, 102.1, 2.317), (-27.65, 101.8, 4.617), (-35.29, 101.5, 6.93), (-42.86, 101.1, 9.142), (19.08, 109.8, 1.948), (10.78, 110.8, 0.4949), (2.422, 110.1, 0.3001), (-5.214, 109.6, 1.37), (-12.76, 109.3, 3.146), (-20.35, 108.9, 5.226), (-28.02, 108.6, 7.429), (-35.85, 108.3, 9.651)], [], [(4, 3, 9, 10), (3, 2, 8, 9), (2, 1, 7, 8), (1, 0, 6, 7), (5, 4, 10, 11), (9, 8, 15, 16), (8, 7, 14, 15), (7, 6, 13, 14), (12, 11, 18, 19), (11, 10, 17, 18), (10, 9, 16, 17), (17, 16, 23, 24), (16, 15, 22, 23), (15, 14, 21, 22), (14, 13, 20, 21), (19, 18, 25, 26), (18, 17, 24, 25), (22, 21, 30, 31), (27, 26, 35, 36), (21, 20, 29, 30), (26, 25, 34, 35), (25, 24, 33, 34), (24, 23, 32, 33), (23, 22, 31, 32), (37, 36, 46, 47), (31, 30, 40, 41), (36, 35, 45, 46), (30, 29, 39, 40), (35, 34, 44, 45), (34, 33, 43, 44), (33, 32, 42, 43), (32, 31, 41, 42), (42, 41, 54, 55), (47, 46, 59, 60), (41, 40, 53, 54), (40, 39, 52, 53), (46, 45, 58, 59), (51, 50, 63, 64), (45, 44, 57, 58), (44, 43, 56, 57), (50, 49, 62, 63), (43, 42, 55, 56), (55, 54, 69, 70), (54, 53, 68, 69), (60, 59, 74, 75), (53, 52, 67, 68), (59, 58, 73, 74), (58, 57, 72, 73), (64, 63, 77, 78), (63, 62, 76, 77), (57, 56, 71, 72), (56, 55, 70, 71), (71, 70, 82, 83), (70, 69, 81, 82), (69, 68, 80, 81), (74, 73, 85, 86), (68, 67, 79, 80), (73, 72, 84, 85), (72, 71, 83, 84), (83, 82, 92, 93), (82, 81, 91, 92), (81, 80, 90, 91), (80, 79, 89, 90), (84, 83, 93, 94), (93, 92, 100, 101), (92, 91, 99, 100), (91, 90, 98, 99), (90, 89, 97, 98), (96, 95, 104, 105), (94, 93, 101, 102), (102, 101, 110, 111), (101, 100, 109, 110), (100, 99, 108, 109), (99, 98, 107, 108), (98, 97, 106, 107), (111, 110, 120, 121), (110, 109, 119, 120), (109, 108, 118, 119), (114, 113, 126, 127), (108, 107, 117, 118), (113, 112, 125, 126), (107, 106, 116, 117), (122, 121, 134, 135), (121, 120, 133, 134), (120, 119, 132, 133), (119, 118, 131, 132), (128, 127, 140, 141), (127, 126, 139, 140), (118, 117, 130, 131), (126, 125, 138, 139), (117, 116, 129, 130), (123, 122, 135, 136), (135, 134, 147, 148), (134, 133, 146, 147), (133, 132, 145, 146), (132, 131, 144, 145), (140, 139, 152, 153), (131, 130, 143, 144), (130, 129, 142, 143), (139, 138, 151, 152), (136, 135, 148, 149), (143, 142, 154, 155), (148, 147, 159, 160), (147, 146, 158, 159), (146, 145, 157, 158), (145, 144, 156, 157), (144, 143, 155, 156), (149, 148, 160, 161), (161, 160, 170, 171), (155, 154, 164, 165), (160, 159, 169, 170), (159, 158, 168, 169), (158, 157, 167, 168), (157, 156, 166, 167), (156, 155, 165, 166), (165, 164, 174, 175), (171, 170, 180, 181), (170, 169, 179, 180), (169, 168, 178, 179), (168, 167, 177, 178), (167, 166, 176, 177), (166, 165, 175, 176), (172, 171, 181, 182), (182, 181, 191, 192), (181, 180, 190, 191), (175, 174, 184, 185), (180, 179, 189, 190), (179, 178, 188, 189), (178, 177, 187, 188), (177, 176, 186, 187), (183, 182, 192, 193), (176, 175, 185, 186), (186, 185, 198, 199), (191, 190, 203, 204), (185, 184, 197, 198), (190, 189, 202, 203), (196, 195, 211, 212), (195, 194, 210, 211), (189, 188, 201, 202), (188, 187, 200, 201), (187, 186, 199, 200), (193, 192, 205, 206), (192, 191, 204, 205), (205, 204, 220, 221), (199, 198, 214, 215), (198, 197, 213, 214), (204, 203, 219, 220), (212, 211, 229, 230), (203, 202, 218, 219), (202, 201, 217, 218), (211, 210, 228, 229), (210, 209, 227, 228), (201, 200, 216, 217), (206, 205, 221, 222), (200, 199, 215, 216), (216, 215, 233, 234), (226, 225, 245, 246), (215, 214, 232, 233), (221, 220, 238, 239), (214, 213, 231, 232), (225, 224, 244, 245), (220, 219, 237, 238), (219, 218, 236, 237), (230, 229, 249, 250), (224, 223, 243, 244), (229, 228, 248, 249), (218, 217, 235, 236), (217, 216, 234, 235), (228, 227, 247, 248), (227, 226, 246, 247), (222, 221, 239, 240), (234, 233, 253, 254), (247, 246, 266, 267), (240, 239, 259, 260), (233, 232, 252, 253), (246, 245, 265, 266), (239, 238, 258, 259), (238, 237, 257, 258), (245, 244, 264, 265), (232, 231, 251, 252), (244, 243, 263, 264), (250, 249, 269, 270), (237, 236, 256, 257), (242, 241, 261, 262), (236, 235, 255, 256), (249, 248, 268, 269), (248, 247, 267, 268), (241, 240, 260, 261), (235, 234, 254, 255), (267, 266, 287, 288), (254, 253, 273, 274), (260, 259, 279, 280), (259, 258, 278, 279), (266, 265, 286, 287), (253, 252, 272, 273), (265, 264, 285, 286), (258, 257, 277, 278), (252, 251, 271, 272), (264, 263, 284, 285), (257, 256, 276, 277), (270, 269, 290, 291), (269, 268, 289, 290), (262, 261, 281, 282), (256, 255, 275, 276), (255, 254, 274, 275), (268, 267, 288, 289), (261, 260, 280, 281), (290, 289, 310, 311), (282, 281, 302, 303), (276, 275, 296, 297), (275, 274, 295, 296), (289, 288, 309, 310), (281, 280, 301, 302), (288, 287, 308, 309), (274, 273, 294, 295), (280, 279, 300, 301), (279, 278, 299, 300), (287, 286, 307, 308), (273, 272, 293, 294), (286, 285, 306, 307), (278, 277, 298, 299), (283, 282, 303, 304), (272, 271, 292, 293), (285, 284, 305, 306), (277, 276, 297, 298), (291, 290, 311, 312), (306, 305, 325, 326), (298, 297, 318, 319), (297, 296, 317, 318), (311, 310, 330, 331), (303, 302, 323, 324), (310, 309, 329, 330), (296, 295, 316, 317), (302, 301, 322, 323), (301, 300, 321, 322), (295, 294, 315, 316), (309, 308, 328, 329), (308, 307, 327, 328), (300, 299, 320, 321), (294, 293, 314, 315), (307, 306, 326, 327), (293, 292, 313, 314), (299, 298, 319, 320), (312, 311, 331, 332), (319, 318, 338, 339), (332, 331, 351, 352), (326, 325, 345, 346), (331, 330, 350, 351), (318, 317, 337, 338), (324, 323, 343, 344), (323, 322, 342, 343), (317, 316, 336, 337), (330, 329, 349, 350), (329, 328, 348, 349), (322, 321, 341, 342), (316, 315, 335, 336), (315, 314, 334, 335), (328, 327, 347, 348), (321, 320, 340, 341), (314, 313, 333, 334), (327, 326, 346, 347), (320, 319, 339, 340), (347, 346, 366, 367), (334, 333, 353, 354), (346, 345, 365, 366), (352, 351, 371, 372), (339, 338, 358, 359), (344, 343, 363, 364), (338, 337, 357, 358), (351, 350, 370, 371), (350, 349, 369, 370), (343, 342, 362, 363), (337, 336, 356, 357), (336, 335, 355, 356), (349, 348, 368, 369), (342, 341, 361, 362), (348, 347, 367, 368), (335, 334, 354, 355), (341, 340, 360, 361), (340, 339, 359, 360), (360, 359, 379, 380), (354, 353, 373, 374), (366, 365, 386, 387), (359, 358, 378, 379), (372, 371, 392, 393), (371, 370, 391, 392), (364, 363, 383, 384), (358, 357, 377, 378), (357, 356, 376, 377), (370, 369, 390, 391), (363, 362, 382, 383), (369, 368, 389, 390), (356, 355, 375, 376), (362, 361, 381, 382), (361, 360, 380, 381), (355, 354, 374, 375), (368, 367, 388, 389), (367, 366, 387, 388), (375, 374, 395, 396), (374, 373, 394, 395), (388, 387, 408, 409), (380, 379, 400, 401), (393, 392, 413, 414), (387, 386, 407, 408), (379, 378, 399, 400), (378, 377, 398, 399), (392, 391, 412, 413), (384, 383, 404, 405), (386, 385, 406, 407), (391, 390, 411, 412), (377, 376, 397, 398), (383, 382, 403, 404), (382, 381, 402, 403), (376, 375, 396, 397), (390, 389, 410, 411), (389, 388, 409, 410), (381, 380, 401, 402), (397, 396, 417, 418), (411, 410, 432, 433), (410, 409, 431, 432), (402, 401, 422, 423), (396, 395, 416, 417), (395, 394, 415, 416), (409, 408, 430, 431), (401, 400, 421, 422), (414, 413, 435, 436), (408, 407, 429, 430), (400, 399, 420, 421), (399, 398, 419, 420), (413, 412, 434, 435), (405, 404, 425, 426), (407, 406, 428, 429), (412, 411, 433, 434), (398, 397, 418, 419), (404, 403, 424, 425), (403, 402, 423, 424), (457, 456, 479, 480), (440, 439, 462, 463), (445, 444, 467, 468), (451, 450, 473, 474), (450, 449, 472, 473), (456, 455, 478, 479), (439, 438, 461, 462), (444, 443, 466, 467), (449, 448, 471, 472), (455, 454, 477, 478), (454, 453, 476, 477), (460, 459, 482, 483), (443, 442, 465, 466), (442, 441, 464, 465), (448, 447, 470, 471), (453, 452, 475, 476), (459, 458, 481, 482), (458, 457, 480, 481), (441, 440, 463, 464), (447, 446, 469, 470), (446, 445, 468, 469), (452, 451, 474, 475), (469, 468, 491, 492), (475, 474, 497, 498), (474, 473, 496, 497), (480, 479, 502, 503), (463, 462, 485, 486), (462, 461, 484, 485), (468, 467, 490, 491), (473, 472, 495, 496), (479, 478, 501, 502), (478, 477, 500, 501), (467, 466, 489, 490), (466, 465, 488, 489), (472, 471, 494, 495), (477, 476, 499, 500), (483, 482, 505, 506), (482, 481, 504, 505), (465, 464, 487, 488), (471, 470, 493, 494), (470, 469, 492, 493), (476, 475, 498, 499), (481, 480, 503, 504), (464, 463, 486, 487), (498, 497, 519, 520), (504, 503, 524, 525), (487, 486, 508, 509), (486, 485, 507, 508), (492, 491, 513, 514), (497, 496, 518, 519), (503, 502, 523, 524), (502, 501, 522, 523), (491, 490, 512, 513), (490, 489, 511, 512), (496, 495, 517, 518), (501, 500, 521, 522), (506, 505, 526, 527), (489, 488, 510, 511), (495, 494, 516, 517), (494, 493, 515, 516), (505, 504, 525, 526), (488, 487, 509, 510), (493, 492, 514, 515), (518, 517, 537, 538), (523, 522, 542, 543), (512, 511, 531, 532), (517, 516, 536, 537), (522, 521, 541, 542), (527, 526, 546, 547), (511, 510, 530, 531), (510, 509, 529, 530), (516, 515, 535, 536), (526, 525, 545, 546), (525, 524, 544, 545), (509, 508, 528, 529), (515, 514, 534, 535), (514, 513, 533, 534), (520, 519, 539, 540), (524, 523, 543, 544), (513, 512, 532, 533), (519, 518, 538, 539), (533, 532, 551, 552), (538, 537, 556, 557), (543, 542, 559, 560), (532, 531, 550, 551), (531, 530, 549, 550), (537, 536, 555, 556), (547, 546, 563, 564), (546, 545, 562, 563), (530, 529, 548, 549), (536, 535, 554, 555), (535, 534, 553, 554), (545, 544, 561, 562), (534, 533, 552, 553), (539, 538, 557, 558), (544, 543, 560, 561), (552, 551, 569, 570), (551, 550, 568, 569), (557, 556, 574, 575), (564, 563, 578, 579), (550, 549, 567, 568), (556, 555, 573, 574), (555, 554, 572, 573), (563, 562, 577, 578), (549, 548, 566, 567), (554, 553, 571, 572), (562, 561, 576, 577), (553, 552, 570, 571), (571, 570, 585, 586), (570, 569, 584, 585), (569, 568, 583, 584), (575, 574, 589, 590), (574, 573, 588, 589), (579, 578, 596, 597), (568, 567, 582, 583), (573, 572, 587, 588), (578, 577, 595, 596), (567, 566, 581, 582), (566, 565, 580, 581), (572, 571, 586, 587), (577, 576, 594, 595), (586, 585, 604, 605), (594, 593, 614, 615), (585, 584, 603, 604), (591, 590, 609, 610), (590, 589, 608, 609), (593, 592, 613, 614), (584, 583, 602, 603), (589, 588, 607, 608), (583, 582, 601, 602), (582, 581, 600, 601), (588, 587, 606, 607), (596, 595, 616, 617), (595, 594, 615, 616), (581, 580, 599, 600), (587, 586, 605, 606), (616, 615, 638, 639), (600, 599, 621, 622), (605, 604, 626, 627), (611, 610, 632, 633), (610, 609, 631, 632), (615, 614, 637, 638), (599, 598, 620, 621), (604, 603, 625, 626), (609, 608, 630, 631), (614, 613, 636, 637), (613, 612, 635, 636), (603, 602, 624, 625), (602, 601, 623, 624), (608, 607, 629, 630), (601, 600, 622, 623), (607, 606, 628, 629), (606, 605, 627, 628), (628, 627, 649, 650), (633, 632, 654, 655), (639, 638, 659, 660), (622, 621, 643, 644), (621, 620, 642, 643), (627, 626, 648, 649), (632, 631, 653, 654), (638, 637, 658, 659), (637, 636, 657, 658), (620, 619, 641, 642), (626, 625, 647, 648), (625, 624, 646, 647), (631, 630, 652, 653), (636, 635, 656, 657), (619, 618, 640, 641), (624, 623, 645, 646), (630, 629, 651, 652), (629, 628, 650, 651), (623, 622, 644, 645), (660, 659, 678, 679), (644, 643, 664, 665), (650, 649, 670, 671), (649, 648, 669, 670), (655, 654, 675, 676), (643, 642, 663, 664), (648, 647, 668, 669), (654, 653, 674, 675), (653, 652, 673, 674), (642, 641, 662, 663), (641, 640, 661, 662), (647, 646, 667, 668), (652, 651, 672, 673), (645, 644, 665, 666), (651, 650, 671, 672), (680, 679, 695, 696), (666, 665, 683, 684), (672, 671, 689, 690), (671, 670, 688, 689), (665, 664, 682, 683), (670, 669, 687, 688), (676, 675, 693, 694), (675, 674, 692, 693), (664, 663, 681, 682), (669, 668, 686, 687), (674, 673, 691, 692), (668, 667, 685, 686), (673, 672, 690, 691), (690, 689, 705, 706), (696, 695, 712, 713), (684, 683, 699, 700), (689, 688, 704, 705), (694, 693, 709, 710), (683, 682, 698, 699), (688, 687, 703, 704), (693, 692, 708, 709), (687, 686, 702, 703), (686, 685, 701, 702), (692, 691, 707, 708), (697, 696, 713, 714), (691, 690, 706, 707), (714, 713, 731, 732), (706, 705, 723, 724), (711, 710, 727, 728), (713, 712, 730, 731), (700, 699, 717, 718), (699, 698, 716, 717), (705, 704, 722, 723), (704, 703, 721, 722), (703, 702, 720, 721), (708, 707, 725, 726), (707, 706, 724, 725), (725, 724, 742, 743), (732, 731, 751, 752), (719, 718, 736, 737), (718, 717, 735, 736), (724, 723, 741, 742), (731, 730, 750, 751), (730, 729, 749, 750), (717, 716, 734, 735), (723, 722, 740, 741), (722, 721, 739, 740), (716, 715, 733, 734), (721, 720, 738, 739), (726, 725, 743, 744), (747, 746, 766, 767), (738, 737, 756, 757), (737, 736, 755, 756), (743, 742, 761, 762), (746, 745, 765, 766), (752, 751, 771, 772), (751, 750, 770, 771), (736, 735, 754, 755), (742, 741, 760, 761), (741, 740, 759, 760), (750, 749, 769, 770), (735, 734, 753, 754), (740, 739, 758, 759), (749, 748, 768, 769), (739, 738, 757, 758), (744, 743, 762, 763), (748, 747, 767, 768), (763, 762, 781, 782), (762, 761, 780, 781), (767, 766, 786, 787), (772, 771, 791, 792), (756, 755, 774, 775), (761, 760, 779, 780), (766, 765, 785, 786), (771, 770, 790, 791), (755, 754, 773, 774), (760, 759, 778, 779), (770, 769, 789, 790), (769, 768, 788, 789), (759, 758, 777, 778), (758, 757, 776, 777), (764, 763, 782, 783), (768, 767, 787, 788), (757, 756, 775, 776), (776, 775, 795, 796), (781, 780, 800, 801), (787, 786, 806, 807), (786, 785, 805, 806), (775, 774, 794, 795), (774, 773, 793, 794), (780, 779, 799, 800), (785, 784, 804, 805), (779, 778, 798, 799), (778, 777, 797, 798), (789, 788, 808, 809), (777, 776, 796, 797), (783, 782, 802, 803), (782, 781, 801, 802), (788, 787, 807, 808), (802, 801, 818, 819), (808, 807, 822, 823), (807, 806, 821, 822), (796, 795, 812, 813), (795, 794, 811, 812), (801, 800, 817, 818), (794, 793, 810, 811), (800, 799, 816, 817), (799, 798, 815, 816), (798, 797, 814, 815), (803, 802, 819, 820), (797, 796, 813, 814), (814, 813, 827, 828), (813, 812, 826, 827), (819, 818, 832, 833), (812, 811, 825, 826), (818, 817, 831, 832), (817, 816, 830, 831), (811, 810, 824, 825), (816, 815, 829, 830), (815, 814, 828, 829), (820, 819, 833, 834), (828, 827, 837, 838), (834, 833, 843, 844), (827, 826, 836, 837), (833, 832, 842, 843), (832, 831, 841, 842), (831, 830, 840, 841), (830, 829, 839, 840), (835, 834, 844, 845), (829, 828, 838, 839), (838, 837, 847, 848), (844, 843, 853, 854), (843, 842, 852, 853), (837, 836, 846, 847), (842, 841, 851, 852), (841, 840, 850, 851), (840, 839, 849, 850), (839, 838, 848, 849), (845, 844, 854, 855), (849, 848, 857, 858), (855, 854, 863, 864), (854, 853, 862, 863), (848, 847, 856, 857), (853, 852, 861, 862), (852, 851, 860, 861), (851, 850, 859, 860), (850, 849, 858, 859), (860, 859, 868, 869), (859, 858, 867, 868), (858, 857, 866, 867), (864, 863, 872, 873), (863, 862, 871, 872), (857, 856, 865, 866), (862, 861, 870, 871), (861, 860, 869, 870), (869, 868, 878, 879), (868, 867, 877, 878), (873, 872, 882, 883), (867, 866, 876, 877), (872, 871, 881, 882), (871, 870, 880, 881), (870, 869, 879, 880), (879, 878, 888, 889), (878, 877, 887, 888), (883, 882, 892, 893), (877, 876, 886, 887), (876, 875, 885, 886), (882, 881, 891, 892), (875, 874, 884, 885), (881, 880, 890, 891), (880, 879, 889, 890), (890, 889, 899, 900), (889, 888, 898, 899), (888, 887, 897, 898), (887, 886, 896, 897), (893, 892, 902, 903), (886, 885, 895, 896), (892, 891, 901, 902), (891, 890, 900, 901), (885, 884, 894, 895), (895, 894, 904, 905), (900, 899, 909, 910), (899, 898, 908, 909), (898, 897, 907, 908), (897, 896, 906, 907), (902, 901, 911, 912), (896, 895, 905, 906), (901, 900, 910, 911), (911, 910, 919, 920), (910, 909, 918, 919), (909, 908, 917, 918), (908, 907, 916, 917), (907, 906, 915, 916), (912, 911, 920, 921), (906, 905, 914, 915), (905, 904, 913, 914), (916, 915, 924, 925), (915, 914, 923, 924), (914, 913, 922, 923), (920, 919, 928, 929), (919, 918, 927, 928), (918, 917, 926, 927), (917, 916, 925, 926), (437, 5, 11, 12), (461, 12, 19, 484), (485, 484, 27, 507), (484, 19, 26, 27), (507, 27, 36, 37), (521, 28, 38, 541), (28, 520, 540, 38), (542, 541, 51, 559), (541, 38, 50, 51), (38, 540, 49, 50), (540, 539, 558, 49), (528, 37, 47, 48), (560, 559, 65, 66), (559, 51, 64, 65), (49, 558, 61, 62), (48, 47, 60, 565), (565, 60, 75, 580), (66, 65, 592, 593), (65, 64, 78, 592), (62, 61, 591, 76), (76, 591, 610, 611), (580, 75, 598, 599), (75, 74, 86, 598), (592, 78, 612, 613), (78, 77, 87, 612), (597, 596, 617, 88), (77, 76, 611, 87), (598, 86, 619, 620), (86, 85, 618, 619), (612, 87, 634, 635), (85, 84, 94, 618), (88, 617, 95, 96), (617, 616, 639, 95), (87, 611, 633, 634), (618, 94, 102, 640), (95, 639, 660, 104), (104, 660, 679, 680), (659, 658, 114, 678), (658, 657, 113, 114), (657, 656, 112, 113), (656, 103, 677, 112), (105, 104, 680, 115), (640, 102, 111, 661), (646, 645, 666, 667), (679, 678, 128, 695), (678, 114, 127, 128), (663, 662, 123, 681), (662, 661, 122, 123), (667, 666, 684, 685), (112, 677, 124, 125), (661, 111, 121, 122), (115, 680, 696, 697), (125, 124, 711, 138), (695, 128, 141, 712), (682, 681, 137, 698), (681, 123, 136, 137), (685, 684, 700, 701), (701, 700, 718, 719), (138, 711, 728, 151), (710, 709, 150, 727), (712, 141, 729, 730), (141, 140, 153, 729), (698, 137, 715, 716), (709, 708, 726, 150), (137, 136, 149, 715), (702, 701, 719, 720), (152, 151, 746, 747), (151, 728, 745, 746), (728, 727, 163, 745), (727, 150, 162, 163), (729, 153, 748, 749), (150, 726, 744, 162), (153, 152, 747, 748), (715, 149, 161, 733), (720, 719, 737, 738), (745, 163, 173, 765), (163, 162, 764, 173), (162, 744, 763, 764), (734, 733, 172, 753), (733, 161, 171, 172), (765, 173, 784, 785), (754, 753, 183, 773), (173, 764, 783, 784), (753, 172, 182, 183), (792, 791, 195, 196), (791, 790, 194, 195), (790, 789, 809, 194), (773, 183, 193, 793), (784, 783, 803, 804), (806, 805, 208, 821), (805, 804, 207, 208), (194, 809, 209, 210), (793, 193, 206, 810), (804, 803, 820, 207), (809, 808, 823, 209), (823, 822, 225, 226), (822, 821, 224, 225), (821, 208, 223, 224), (208, 207, 835, 223), (207, 820, 834, 835), (810, 206, 222, 824), (209, 823, 226, 227), (826, 825, 242, 836), (223, 835, 845, 243), (825, 824, 241, 242), (824, 222, 240, 241), (836, 242, 262, 846), (243, 845, 855, 263), (847, 846, 283, 856), (846, 262, 282, 283), (263, 855, 864, 284), (284, 864, 873, 305), (856, 283, 304, 865), (305, 873, 883, 325), (866, 865, 875, 876), (865, 304, 874, 875), (304, 303, 324, 874), (874, 324, 344, 884), (325, 883, 893, 345), (884, 344, 364, 894), (345, 893, 903, 365), (894, 364, 384, 904), (365, 903, 385, 386), (903, 902, 912, 385), (904, 384, 405, 913), (385, 912, 921, 406), (921, 920, 929, 427), (913, 405, 426, 922), (406, 921, 427, 428), (438, 437, 12, 461), (500, 499, 28, 521), (499, 498, 520, 28), (508, 507, 37, 528), (529, 528, 48, 548), (558, 557, 575, 61), (561, 560, 66, 576), (548, 48, 565, 566), (576, 66, 593, 594), (61, 575, 590, 591), (634, 633, 655, 103), (635, 634, 103, 656), (103, 655, 676, 677), (677, 676, 694, 124), (124, 694, 710, 711)])
me_grid_027.polygons.foreach_set('use_smooth', [True] * 870)
me_grid_027.polygons.foreach_set('material_index', [11, 11, 11, 11, 11, 11, 11, 11, 11, 11, 11, 11, 11, 11, 11, 11, 11, 11, 11, 11, 11, 11, 11, 11, 11, 11, 11, 11, 11, 11, 11, 11, 11, 11, 11, 11, 11, 11, 11, 11, 11, 11, 11, 11, 11, 11, 11, 11, 11, 11, 11, 11, 11, 11, 11, 11, 11, 11, 11, 11, 11, 11, 11, 11, 11, 11, 11, 11, 11, 11, 11, 11, 11, 11, 11, 11, 11, 11, 11, 11, 11, 11, 11, 11, 11, 11, 11, 11, 11, 11, 11, 11, 11, 11, 11, 11, 11, 11, 11, 11, 11, 11, 11, 11, 11, 11, 11, 11, 11, 11, 11, 11, 11, 11, 11, 11, 11, 11, 11, 11, 11, 11, 11, 11, 11, 11, 11, 11, 11, 11, 11, 11, 11, 11, 11, 11, 11, 11, 11, 11, 11, 11, 11, 11, 11, 11, 11, 11, 11, 11, 11, 11, 11, 11, 11, 11, 11, 11, 11, 11, 11, 11, 11, 11, 11, 11, 11, 11, 11, 11, 11, 11, 11, 11, 11, 11, 11, 11, 11, 11, 11, 11, 11, 11, 11, 11, 11, 11, 11, 11, 11, 11, 11, 11, 11, 11, 11, 11, 11, 11, 11, 11, 11, 11, 11, 11, 11, 11, 11, 11, 11, 11, 11, 11, 11, 11, 11, 11, 11, 11, 11, 11, 11, 11, 11, 11, 11, 11, 11, 11, 11, 11, 11, 11, 11, 11, 11, 11, 11, 11, 11, 11, 11, 11, 11, 11, 11, 11, 11, 11, 11, 11, 11, 11, 11, 11, 11, 11, 11, 11, 11, 11, 11, 11, 11, 11, 11, 11, 11, 11, 11, 11, 11, 11, 11, 11, 11, 11, 11, 11, 11, 11, 11, 11, 11, 11, 11, 11, 11, 11, 11, 11, 11, 11, 11, 11, 11, 11, 11, 11, 11, 11, 11, 11, 11, 11, 11, 11, 11, 11, 11, 11, 11, 11, 11, 11, 11, 11, 11, 11, 11, 11, 11, 11, 11, 11, 11, 11, 11, 11, 11, 11, 11, 11, 11, 11, 0, 0, 0, 2, 2, 0, 0, 0, 2, 0, 0, 0, 0, 0, 2, 0, 0, 0, 0, 2, 2, 0, 2, 2, 2, 0, 0, 0, 2, 2, 0, 0, 0, 0, 2, 0, 0, 0, 0, 2, 2, 0, 0, 0, 0, 0, 0, 0, 2, 2, 0, 0, 2, 0, 2, 0, 0, 0, 2, 2, 0, 0, 2, 2, 0, 0, 2, 0, 0, 0, 0, 2, 0, 0, 0, 2, 2, 0, 0, 2, 2, 2, 0, 0, 2, 0, 2, 0, 0, 0, 2, 2, 0, 2, 0, 0, 2, 0, 0, 0, 0, 2, 2, 0, 0, 2, 0, 2, 2, 2, 2, 0, 2, 0, 0, 2, 0, 0, 0, 2, 0, 2, 0, 2, 0, 0, 0, 2, 2, 0, 0, 2, 0, 0, 0, 2, 0, 0, 2, 0, 0, 0, 0, 2, 0, 0, 0, 2, 0, 2, 0, 2, 2, 2, 0, 0, 0, 0, 2, 0, 0, 0, 0, 2, 2, 0, 0, 0, 0, 2, 2, 0, 0, 0, 2, 2, 0, 0, 2, 0, 0, 0, 0, 2, 2, 0, 2, 0, 0, 2, 2, 0, 2, 0, 0, 0, 2, 0, 2, 2, 2, 0, 0, 2, 0, 0, 2, 0, 2, 2, 2, 0, 2, 0, 2, 0, 0, 0, 0, 2, 2, 2, 2, 2, 2, 0, 0, 0, 2, 0, 0, 0, 2, 2, 0, 2, 2, 0, 0, 0, 2, 0, 0, 0, 0, 2, 2, 0, 0, 2, 0, 2, 2, 0, 2, 2, 0, 0, 0, 2, 0, 0, 0, 2, 0, 0, 2, 2, 2, 0, 0, 0, 2, 0, 0, 0, 0, 2, 0, 2, 2, 0, 2, 2, 2, 0, 2, 0, 0, 0, 0, 2, 0, 2, 2, 2, 2, 0, 2, 0, 2, 0, 2, 2, 0, 2, 2, 2, 2, 2, 2, 2, 2, 2, 2, 2, 2, 2, 2, 2, 2, 2, 2, 2, 2, 2, 2, 2, 2, 2, 2, 2, 2, 2, 2, 2, 2, 2, 2, 2, 2, 2, 2, 2, 2, 2, 2, 2, 2, 2, 2, 2, 2, 2, 2, 2, 2, 2, 2, 2, 2, 2, 2, 2, 2, 2, 2, 2, 2, 2, 2, 2, 2, 2, 2, 2, 2, 2, 2, 2, 2, 2, 2, 2, 2, 2, 2, 2, 2, 2, 11, 11, 11, 11, 11, 11, 11, 11, 11, 11, 11, 11, 11, 11, 11, 11, 11, 11, 11, 11, 11, 11, 11, 11, 11, 11, 11, 11, 11, 11, 11, 11, 11, 11, 11, 11, 11, 11, 11, 11, 11, 11, 11, 11, 11, 11, 11, 11, 11, 11, 11, 11, 11, 11, 11, 11, 11, 11, 11, 11, 11, 11, 11, 11, 11, 11, 11, 11, 11, 11, 11, 11, 11, 11, 11, 11, 11, 11, 11, 11, 11, 11, 11, 11, 11, 11, 11, 11, 11, 11, 11, 11, 11, 11, 11, 11, 11, 11, 11, 11, 11, 11, 11, 11, 11, 11, 11, 11, 11, 11, 11, 11, 11, 11, 11, 11, 11, 11, 11, 11, 11, 11, 11, 11, 11, 11, 11, 11, 11, 0, 0, 0, 0, 0, 0, 0, 0, 0, 0, 0, 0, 0, 0, 0])
me_grid_027.materials.append(mat_grass_grass0_jm3)
me_grid_027.materials.append(mat_grass_grass1_jm3)
me_grid_027.materials.append(mat_mud_mud1_j3m)
me_grid_027.materials.append(mat_sand_sand0_jm3)
me_grid_027.materials.append(mat_grass_grass2_jm3)
me_grid_027.materials.append(mat_snow_snow1_jm3)
me_grid_027.materials.append(mat_stone_stone0_jm3)
me_grid_027.materials.append(mat_snow_snow0_jm3)
me_grid_027.materials.append(mat_stone_stone1_jm3)
me_grid_027.materials.append(mat_stone_stone2_jm3)
me_grid_027.materials.append(mat_grass_grass3_jm3)
me_grid_027.materials.append(mat_dirt_dirt02_jm3)
me_grid_027.materials.append(mat_stadtgebiet)
me_grid_027.materials.append(mat_marmor_marmor1_jm3)
me_grid_027.materials.append(mat_sand_sand2_jm3)
me_grid_027.use_remesh_preserve_volume = False
me_grid_027.use_remesh_preserve_attributes = False
me_grid_027.use_mirror_vertex_groups = False
me_grid_027.update()

# ---- objects
ob_grid_027 = bpy.data.objects.new('Grid.027', me_grid_027)

# ---- transforms, parenting, visibility, modifiers, constraints
ob_grid_027.location = (0.0, 0.0, 0.0)
ob_grid_027.lineart.crease_threshold = 0.0
_vg = ob_grid_027.vertex_groups.new(name='Wald')

# ---- collection membership
col_collection_1.objects.link(ob_grid_027)

# ---- scene / render settings (as saved in the file)
scene.frame_start = 1; scene.frame_end = 250; scene.frame_set(0)
scene.render.engine = 'BLENDER_EEVEE_NEXT'
scene.render.resolution_percentage = 50
scene.render.dither_intensity = 0.0
scene.cycles.use_denoising = False
scene.cycles.samples = 10
scene.cycles.sampling_pattern = 'TABULATED_SOBOL'
scene.cycles.light_sampling_threshold = 0.0
scene.cycles.use_adaptive_sampling = False
scene.cycles.use_light_tree = False
scene.cycles.blur_glossy = 0.0
scene.cycles.volume_bounces = 1
scene.cycles.pixel_filter_type = 'GAUSSIAN'
scene.cycles.sample_clamp_indirect = 0.0
scene.view_settings.view_transform = 'Standard'
bpy.context.view_layer.update()

# ---- added for rendering (the .blend has no active camera): camera
cam_auto = bpy.data.cameras.new('AutoCamera')
cam_auto.lens = 50.0
cam_auto.sensor_width = 36.0
cam_auto.clip_end = 5244.95
ob_auto_camera = bpy.data.objects.new('AutoCamera', cam_auto)
scene.collection.objects.link(ob_auto_camera)
ob_auto_camera.location = (298.859, -358.631, 239.087)
ob_auto_camera.rotation_euler = (1.09748, -7.21219e-08, 0.694738)
scene.camera = ob_auto_camera
bpy.context.view_layer.update()
